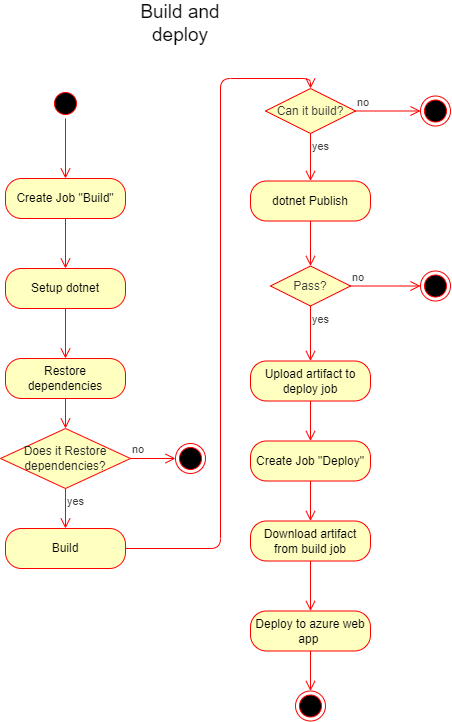

The diagram above was exported from draw.io. Its source (the exported page's mxGraphModel, read from the mxfile embedded in the PNG):
<mxGraphModel dx="4364" dy="1949" grid="1" gridSize="10" guides="1" tooltips="1" connect="1" arrows="1" fold="1" page="1" pageScale="1" pageWidth="850" pageHeight="1100" math="0" shadow="0">
  <root>
    <mxCell id="0" />
    <mxCell id="1" parent="0" />
    <mxCell id="35" value="&lt;span style=&quot;font-size: 19px;&quot;&gt;Build and deploy&lt;/span&gt;" style="text;html=1;strokeColor=none;fillColor=none;align=center;verticalAlign=middle;whiteSpace=wrap;rounded=0;fontColor=#050505;" vertex="1" parent="1">
      <mxGeometry x="-2420" y="-930" width="120" height="30" as="geometry" />
    </mxCell>
    <mxCell id="36" value="" style="ellipse;html=1;shape=startState;fillColor=#000000;strokeColor=#ff0000;fontColor=#3B3B3B;" vertex="1" parent="1">
      <mxGeometry x="-2490" y="-850" width="30" height="30" as="geometry" />
    </mxCell>
    <mxCell id="37" value="" style="edgeStyle=orthogonalEdgeStyle;html=1;verticalAlign=bottom;endArrow=open;endSize=8;strokeColor=#ff0000;labelBackgroundColor=none;fontColor=#3B3B3B;entryX=0.5;entryY=0;entryDx=0;entryDy=0;" edge="1" parent="1" source="36" target="38">
      <mxGeometry relative="1" as="geometry">
        <mxPoint x="-2440" y="-790" as="targetPoint" />
      </mxGeometry>
    </mxCell>
    <mxCell id="38" value="Create Job &quot;Build&quot;" style="rounded=1;whiteSpace=wrap;html=1;arcSize=40;fontColor=#000000;fillColor=#ffffc0;strokeColor=#ff0000;" vertex="1" parent="1">
      <mxGeometry x="-2535" y="-760" width="120" height="40" as="geometry" />
    </mxCell>
    <mxCell id="39" value="" style="edgeStyle=orthogonalEdgeStyle;html=1;verticalAlign=bottom;endArrow=open;endSize=8;strokeColor=#ff0000;labelBackgroundColor=none;fontColor=#3B3B3B;entryX=0.5;entryY=0;entryDx=0;entryDy=0;" edge="1" parent="1" source="38" target="40">
      <mxGeometry relative="1" as="geometry">
        <mxPoint x="-2475" y="-660" as="targetPoint" />
      </mxGeometry>
    </mxCell>
    <mxCell id="40" value="Setup dotnet" style="rounded=1;whiteSpace=wrap;html=1;arcSize=40;fontColor=#000000;fillColor=#ffffc0;strokeColor=#ff0000;" vertex="1" parent="1">
      <mxGeometry x="-2535" y="-670" width="120" height="40" as="geometry" />
    </mxCell>
    <mxCell id="41" value="" style="edgeStyle=orthogonalEdgeStyle;html=1;verticalAlign=bottom;endArrow=open;endSize=8;strokeColor=#ff0000;labelBackgroundColor=none;fontColor=#3B3B3B;entryX=0.5;entryY=0;entryDx=0;entryDy=0;" edge="1" parent="1" source="40" target="42">
      <mxGeometry relative="1" as="geometry">
        <mxPoint x="-2450" y="-550" as="targetPoint" />
      </mxGeometry>
    </mxCell>
    <mxCell id="42" value="Restore dependencies" style="rounded=1;whiteSpace=wrap;html=1;arcSize=40;fontColor=#000000;fillColor=#ffffc0;strokeColor=#ff0000;" vertex="1" parent="1">
      <mxGeometry x="-2535" y="-580" width="120" height="40" as="geometry" />
    </mxCell>
    <mxCell id="43" value="" style="edgeStyle=orthogonalEdgeStyle;html=1;verticalAlign=bottom;endArrow=open;endSize=8;strokeColor=#ff0000;labelBackgroundColor=none;fontColor=#3B3B3B;entryX=0.5;entryY=0;entryDx=0;entryDy=0;" edge="1" parent="1" source="42" target="44">
      <mxGeometry relative="1" as="geometry">
        <mxPoint x="-2440" y="-500" as="targetPoint" />
      </mxGeometry>
    </mxCell>
    <mxCell id="44" value="&lt;span style=&quot;color: rgb(41, 41, 41);&quot;&gt;Does it&amp;nbsp;&lt;/span&gt;&lt;span style=&quot;color: rgb(41, 41, 41);&quot; class=&quot;pl-s&quot;&gt;Restore dependencies?&lt;/span&gt;" style="rhombus;whiteSpace=wrap;html=1;fillColor=#ffffc0;strokeColor=#ff0000;fontColor=#3B3B3B;" vertex="1" parent="1">
      <mxGeometry x="-2540" y="-510" width="130" height="60" as="geometry" />
    </mxCell>
    <mxCell id="45" value="no" style="edgeStyle=orthogonalEdgeStyle;html=1;align=left;verticalAlign=bottom;endArrow=open;endSize=8;strokeColor=#ff0000;labelBackgroundColor=none;fontColor=#3B3B3B;entryX=0;entryY=0.5;entryDx=0;entryDy=0;" edge="1" parent="1" source="44" target="47">
      <mxGeometry x="-1" relative="1" as="geometry">
        <mxPoint x="-2395" y="-480" as="targetPoint" />
      </mxGeometry>
    </mxCell>
    <mxCell id="46" value="yes" style="edgeStyle=orthogonalEdgeStyle;html=1;align=left;verticalAlign=top;endArrow=open;endSize=8;strokeColor=#ff0000;labelBackgroundColor=none;fontColor=#3B3B3B;entryX=0.5;entryY=0;entryDx=0;entryDy=0;" edge="1" parent="1" source="44" target="48">
      <mxGeometry x="-1" relative="1" as="geometry">
        <mxPoint x="-2655" y="-395" as="targetPoint" />
      </mxGeometry>
    </mxCell>
    <mxCell id="47" value="" style="ellipse;html=1;shape=endState;fillColor=#000000;strokeColor=#ff0000;fontColor=#3B3B3B;" vertex="1" parent="1">
      <mxGeometry x="-2365" y="-495" width="30" height="30" as="geometry" />
    </mxCell>
    <mxCell id="48" value="Build" style="rounded=1;whiteSpace=wrap;html=1;arcSize=40;fontColor=#000000;fillColor=#ffffc0;strokeColor=#ff0000;" vertex="1" parent="1">
      <mxGeometry x="-2535" y="-410" width="120" height="40" as="geometry" />
    </mxCell>
    <mxCell id="49" value="" style="edgeStyle=orthogonalEdgeStyle;html=1;verticalAlign=bottom;endArrow=open;endSize=8;strokeColor=#ff0000;labelBackgroundColor=none;fontColor=#3B3B3B;entryX=0.5;entryY=0;entryDx=0;entryDy=0;" edge="1" parent="1" source="48" target="50">
      <mxGeometry relative="1" as="geometry">
        <mxPoint x="-2475" y="-310" as="targetPoint" />
        <Array as="points">
          <mxPoint x="-2320" y="-390" />
          <mxPoint x="-2320" y="-860" />
          <mxPoint x="-2230" y="-860" />
        </Array>
      </mxGeometry>
    </mxCell>
    <mxCell id="50" value="Can it build?" style="rhombus;whiteSpace=wrap;html=1;fillColor=#ffffc0;strokeColor=#ff0000;fontColor=#3B3B3B;" vertex="1" parent="1">
      <mxGeometry x="-2275" y="-850" width="90" height="45" as="geometry" />
    </mxCell>
    <mxCell id="51" value="no" style="edgeStyle=orthogonalEdgeStyle;html=1;align=left;verticalAlign=bottom;endArrow=open;endSize=8;strokeColor=#ff0000;labelBackgroundColor=none;fontColor=#3B3B3B;entryX=0;entryY=0.5;entryDx=0;entryDy=0;" edge="1" parent="1" source="50" target="53">
      <mxGeometry x="-1" relative="1" as="geometry">
        <mxPoint x="-2090" y="-805" as="targetPoint" />
      </mxGeometry>
    </mxCell>
    <mxCell id="52" value="yes" style="edgeStyle=orthogonalEdgeStyle;html=1;align=left;verticalAlign=top;endArrow=open;endSize=8;strokeColor=#ff0000;labelBackgroundColor=none;fontColor=#3B3B3B;entryX=0.5;entryY=0;entryDx=0;entryDy=0;" edge="1" parent="1" source="50" target="54">
      <mxGeometry x="-1" relative="1" as="geometry">
        <mxPoint x="-2230" y="-755" as="targetPoint" />
      </mxGeometry>
    </mxCell>
    <mxCell id="53" value="" style="ellipse;html=1;shape=endState;fillColor=#000000;strokeColor=#ff0000;fontColor=#3B3B3B;" vertex="1" parent="1">
      <mxGeometry x="-2120" y="-842.5" width="30" height="30" as="geometry" />
    </mxCell>
    <mxCell id="54" value="dotnet Publish" style="rounded=1;whiteSpace=wrap;html=1;arcSize=40;fontColor=#000000;fillColor=#ffffc0;strokeColor=#ff0000;" vertex="1" parent="1">
      <mxGeometry x="-2290" y="-757.5" width="120" height="40" as="geometry" />
    </mxCell>
    <mxCell id="55" value="" style="edgeStyle=orthogonalEdgeStyle;html=1;verticalAlign=bottom;endArrow=open;endSize=8;strokeColor=#ff0000;labelBackgroundColor=none;fontColor=#3B3B3B;entryX=0.5;entryY=0;entryDx=0;entryDy=0;" edge="1" parent="1" source="54" target="56">
      <mxGeometry relative="1" as="geometry">
        <mxPoint x="-2230" y="-647.5" as="targetPoint" />
      </mxGeometry>
    </mxCell>
    <mxCell id="56" value="Pass?" style="rhombus;whiteSpace=wrap;html=1;fillColor=#ffffc0;strokeColor=#ff0000;fontColor=#3B3B3B;" vertex="1" parent="1">
      <mxGeometry x="-2270" y="-672.5" width="80" height="40" as="geometry" />
    </mxCell>
    <mxCell id="57" value="no" style="edgeStyle=orthogonalEdgeStyle;html=1;align=left;verticalAlign=bottom;endArrow=open;endSize=8;strokeColor=#ff0000;labelBackgroundColor=none;fontColor=#3B3B3B;" edge="1" parent="1" source="56" target="59">
      <mxGeometry x="-1" relative="1" as="geometry">
        <mxPoint x="-2090" y="-612.5" as="targetPoint" />
      </mxGeometry>
    </mxCell>
    <mxCell id="58" value="yes" style="edgeStyle=orthogonalEdgeStyle;html=1;align=left;verticalAlign=top;endArrow=open;endSize=8;strokeColor=#ff0000;labelBackgroundColor=none;fontColor=#3B3B3B;entryX=0.5;entryY=0;entryDx=0;entryDy=0;" edge="1" parent="1" source="56" target="60">
      <mxGeometry x="-1" relative="1" as="geometry">
        <mxPoint x="-2230" y="-587.5" as="targetPoint" />
      </mxGeometry>
    </mxCell>
    <mxCell id="59" value="" style="ellipse;html=1;shape=endState;fillColor=#000000;strokeColor=#ff0000;fontColor=#3B3B3B;" vertex="1" parent="1">
      <mxGeometry x="-2120" y="-667.5" width="30" height="30" as="geometry" />
    </mxCell>
    <mxCell id="60" value="Upload artifact to deploy job" style="rounded=1;whiteSpace=wrap;html=1;arcSize=40;fontColor=#000000;fillColor=#ffffc0;strokeColor=#ff0000;" vertex="1" parent="1">
      <mxGeometry x="-2290" y="-577.5" width="120" height="40" as="geometry" />
    </mxCell>
    <mxCell id="61" value="" style="edgeStyle=orthogonalEdgeStyle;html=1;verticalAlign=bottom;endArrow=open;endSize=8;strokeColor=#ff0000;labelBackgroundColor=none;fontColor=#3B3B3B;entryX=0.5;entryY=0;entryDx=0;entryDy=0;" edge="1" parent="1" source="60" target="62">
      <mxGeometry relative="1" as="geometry">
        <mxPoint x="-2230" y="-497.5" as="targetPoint" />
      </mxGeometry>
    </mxCell>
    <mxCell id="62" value="Create Job &quot;Deploy&quot;" style="rounded=1;whiteSpace=wrap;html=1;arcSize=40;fontColor=#000000;fillColor=#ffffc0;strokeColor=#ff0000;" vertex="1" parent="1">
      <mxGeometry x="-2290" y="-497.5" width="120" height="40" as="geometry" />
    </mxCell>
    <mxCell id="63" value="" style="edgeStyle=orthogonalEdgeStyle;html=1;verticalAlign=bottom;endArrow=open;endSize=8;strokeColor=#ff0000;labelBackgroundColor=none;fontColor=#3B3B3B;entryX=0.5;entryY=0;entryDx=0;entryDy=0;" edge="1" parent="1" source="62" target="64">
      <mxGeometry relative="1" as="geometry">
        <mxPoint x="-2230" y="-397.5" as="targetPoint" />
      </mxGeometry>
    </mxCell>
    <mxCell id="64" value="Download artifact from build job" style="rounded=1;whiteSpace=wrap;html=1;arcSize=40;fontColor=#000000;fillColor=#ffffc0;strokeColor=#ff0000;" vertex="1" parent="1">
      <mxGeometry x="-2290" y="-417.5" width="120" height="40" as="geometry" />
    </mxCell>
    <mxCell id="65" value="" style="edgeStyle=orthogonalEdgeStyle;html=1;verticalAlign=bottom;endArrow=open;endSize=8;strokeColor=#ff0000;labelBackgroundColor=none;fontColor=#3B3B3B;entryX=0.5;entryY=0;entryDx=0;entryDy=0;" edge="1" parent="1" source="64" target="66">
      <mxGeometry relative="1" as="geometry">
        <mxPoint x="-2230" y="-347.5" as="targetPoint" />
      </mxGeometry>
    </mxCell>
    <mxCell id="66" value="Deploy to azure web app&amp;nbsp;" style="rounded=1;whiteSpace=wrap;html=1;arcSize=40;fontColor=#000000;fillColor=#ffffc0;strokeColor=#ff0000;" vertex="1" parent="1">
      <mxGeometry x="-2290" y="-327.5" width="120" height="40" as="geometry" />
    </mxCell>
    <mxCell id="67" value="" style="edgeStyle=orthogonalEdgeStyle;html=1;verticalAlign=bottom;endArrow=open;endSize=8;strokeColor=#ff0000;labelBackgroundColor=none;fontColor=#3B3B3B;entryX=0.5;entryY=0;entryDx=0;entryDy=0;" edge="1" parent="1" source="66" target="68">
      <mxGeometry relative="1" as="geometry">
        <mxPoint x="-2230" y="-227.5" as="targetPoint" />
      </mxGeometry>
    </mxCell>
    <mxCell id="68" value="" style="ellipse;html=1;shape=endState;fillColor=#000000;strokeColor=#ff0000;fontColor=#3B3B3B;" vertex="1" parent="1">
      <mxGeometry x="-2245" y="-247.5" width="30" height="30" as="geometry" />
    </mxCell>
  </root>
</mxGraphModel>